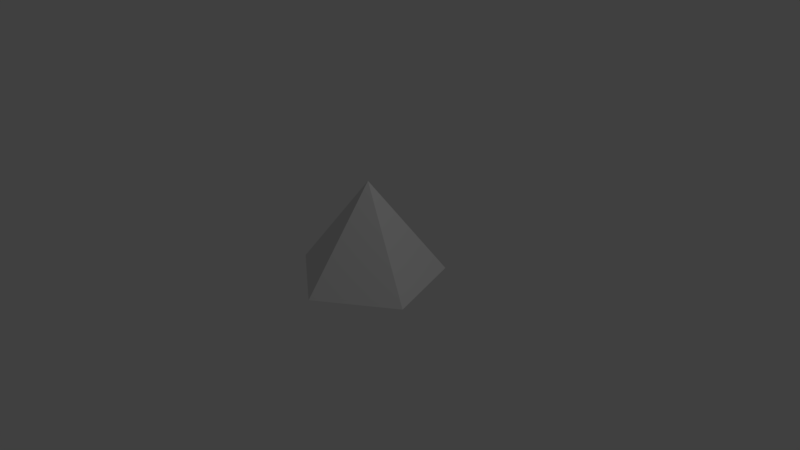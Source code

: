 # Source: pentagonalpyramid.blend  (saved by Blender 2.79.0; exported with 4.5.12 LTS)
import bpy
from mathutils import Matrix  # noqa: F401  (used for matrix-valued properties, if any)

bpy.ops.wm.read_factory_settings(use_empty=True)
scene = bpy.context.scene
scene.name = 'Scene'

# ---- collections
col_collection_1 = bpy.data.collections.new('Collection 1'); scene.collection.children.link(col_collection_1)

# ---- world
world_world = bpy.data.worlds.new('World'); scene.world = world_world
world_world.color = (0.05088, 0.05088, 0.05088)
world_world.use_sun_shadow = False
world_world.sun_shadow_jitter_overblur = 0.0
world_world.cycles.sampling_method = 'MANUAL'

# ---- cameras
cam_camera = bpy.data.cameras.new('Camera')
cam_camera.clip_end = 100.0
cam_camera.lens = 35.0
cam_camera.sensor_width = 32.0
cam_camera.sensor_height = 18.0
cam_camera.ortho_scale = 7.314
cam_camera.dof.focus_distance = 0.0
cam_camera.dof.aperture_fstop = 128.0

# ---- lights
light_lamp = bpy.data.lights.new('Lamp', 'POINT')
light_lamp.transmission_factor = 0.0
light_lamp.cutoff_distance = 30.0
light_lamp.energy = 100.0
light_lamp.shadow_buffer_clip_start = 1.001
light_lamp.shadow_soft_size = 0.1
light_lamp.shadow_maximum_resolution = 0.006
light_lamp.use_absolute_resolution = True

# ---- meshes
me_cylinder_001 = bpy.data.meshes.new('Cylinder.001')
me_cylinder_001.from_pydata([(-6.517e-09, 1.625e-08, -1.017), (1.732e-08, 1.0, 0.2839), (0.9511, 0.309, 0.2839), (0.5878, -0.809, 0.2839), (-0.5878, -0.809, 0.2839), (-0.9511, 0.309, 0.2839)], [], [(0, 1, 2), (0, 2, 3), (0, 3, 4), (2, 1, 5, 4, 3), (0, 4, 5), (0, 5, 1)])
me_cylinder_001.use_remesh_preserve_volume = False
me_cylinder_001.use_remesh_preserve_attributes = False
me_cylinder_001.use_mirror_vertex_groups = False
me_cylinder_001.update()

# ---- objects
ob_cylinder = bpy.data.objects.new('Cylinder', me_cylinder_001)
ob_lamp = bpy.data.objects.new('Lamp', light_lamp)
ob_camera = bpy.data.objects.new('Camera', cam_camera)

# ---- transforms, parenting, visibility, modifiers, constraints
ob_cylinder.location = (-1.732e-08, -4.331e-09, 0.005063)
ob_cylinder.rotation_euler = (-3.142, -0.0, 0.0)
ob_cylinder.lineart.crease_threshold = 0.0
ob_lamp.location = (4.076, 1.005, 5.904)
ob_lamp.rotation_euler = (0.6503, 0.05522, 1.866)
ob_lamp.lock_rotations_4d = False
ob_lamp.empty_display_type = 'ARROWS'
ob_lamp.color = (0.0, 0.0, 0.0, 0.0)
ob_lamp.lineart.crease_threshold = 0.0
ob_camera.location = (7.481, -6.508, 5.344)
ob_camera.rotation_euler = (1.109, 0.0, 0.8149)
ob_camera.lock_rotations_4d = False
ob_camera.empty_display_type = 'ARROWS'
ob_camera.color = (0.0, 0.0, 0.0, 0.0)
ob_camera.display_type = 'WIRE'
ob_camera.lineart.crease_threshold = 0.0

# ---- collection membership
col_collection_1.objects.link(ob_cylinder)
col_collection_1.objects.link(ob_lamp)
col_collection_1.objects.link(ob_camera)

# ---- scene / render settings (as saved in the file)
scene.camera = ob_camera
scene.frame_start = 1; scene.frame_end = 250; scene.frame_set(1)
scene.render.engine = 'BLENDER_EEVEE_NEXT'
scene.render.resolution_percentage = 50
scene.render.dither_intensity = 0.0
scene.cycles.use_denoising = False
scene.cycles.samples = 128
scene.cycles.sampling_pattern = 'TABULATED_SOBOL'
scene.cycles.use_adaptive_sampling = False
scene.cycles.use_light_tree = False
scene.cycles.blur_glossy = 0.0
scene.cycles.sample_clamp_indirect = 0.0
scene.view_settings.view_transform = 'Standard'
bpy.context.view_layer.update()
